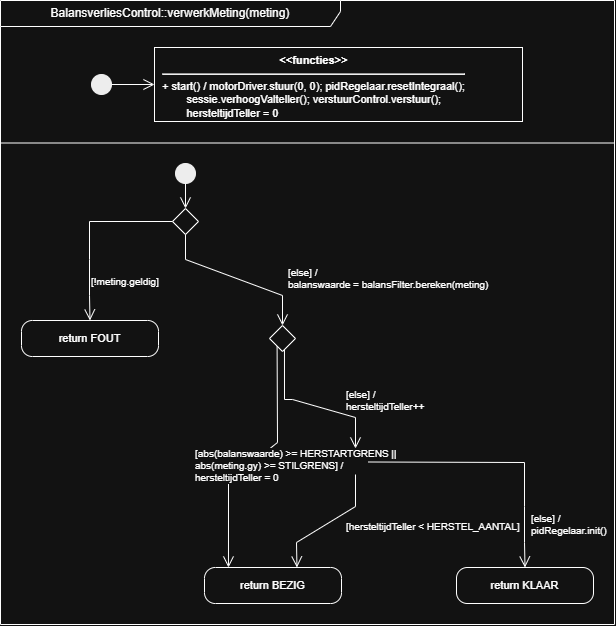

The diagram above was exported from draw.io. Its source (the exported page's mxGraphModel, read from the mxfile embedded in the PNG):
<mxGraphModel dx="1018" dy="710" grid="1" gridSize="10" guides="1" tooltips="1" connect="1" arrows="1" fold="1" page="0" pageScale="1" pageWidth="1200" pageHeight="1600" math="0" shadow="0">
  <root>
    <mxCell id="0" />
    <mxCell id="1" parent="0" />
    <mxCell id="esp5fr" parent="1" style="shape=umlFrame;whiteSpace=wrap;html=1;width=340;height=26;" value="BalansverliesControl::verwerkMeting(meting)" vertex="1">
      <mxGeometry height="624" width="614" x="4" y="4" as="geometry" />
    </mxCell>
    <mxCell id="esp5sep" parent="1" style="line;strokeWidth=1;html=1;" value="" vertex="1">
      <mxGeometry height="1" width="614" x="4" y="146" as="geometry" />
    </mxCell>
    <mxCell id="esp5a0" parent="1" style="ellipse;fillColor=#000000;strokeColor=#000000;" value="" vertex="1">
      <mxGeometry height="20" width="20" x="95" y="78" as="geometry" />
    </mxCell>
    <mxCell id="esp5a1" parent="1" style="rounded=0;whiteSpace=wrap;html=1;align=left;verticalAlign=top;spacingLeft=6;fontSize=11;" value="&lt;div style='text-align:center'&gt;&lt;b&gt;&amp;lt;&amp;lt;functies&amp;gt;&amp;gt;&lt;/b&gt;&lt;/div&gt;&lt;hr&gt;+ start() / motorDriver.stuur(0, 0); pidRegelaar.resetIntegraal();&lt;br&gt;&amp;nbsp;&amp;nbsp;&amp;nbsp;&amp;nbsp;&amp;nbsp;&amp;nbsp;&amp;nbsp;&amp;nbsp;sessie.verhoogValteller(); verstuurControl.verstuur();&lt;br&gt;&amp;nbsp;&amp;nbsp;&amp;nbsp;&amp;nbsp;&amp;nbsp;&amp;nbsp;&amp;nbsp;&amp;nbsp;hersteltijdTeller = 0" vertex="1">
      <mxGeometry height="74" width="368" x="158" y="51" as="geometry" />
    </mxCell>
    <mxCell id="esp5e2" edge="1" parent="1" source="esp5a0" style="endArrow=open;endSize=9;html=1;rounded=0;" target="esp5a1">
      <mxGeometry relative="1" as="geometry" />
    </mxCell>
    <mxCell id="esp5b3" parent="1" style="ellipse;fillColor=#000000;strokeColor=#000000;" value="" vertex="1">
      <mxGeometry height="20" width="20" x="179" y="167" as="geometry" />
    </mxCell>
    <mxCell id="esp5b4" parent="1" style="rounded=1;whiteSpace=wrap;html=1;fontSize=11;arcSize=30;" value="return FOUT" vertex="1">
      <mxGeometry height="36" width="137" x="25" y="324" as="geometry" />
    </mxCell>
    <mxCell id="esp5b5" parent="1" style="rounded=1;whiteSpace=wrap;html=1;fontSize=11;arcSize=30;" value="return BEZIG" vertex="1">
      <mxGeometry height="36" width="137" x="208" y="571" as="geometry" />
    </mxCell>
    <mxCell id="esp5b6" parent="1" style="rounded=1;whiteSpace=wrap;html=1;fontSize=11;arcSize=30;" value="return KLAAR" vertex="1">
      <mxGeometry height="36" width="137" x="460" y="571" as="geometry" />
    </mxCell>
    <mxCell id="esp5b7" parent="1" style="rhombus;whiteSpace=wrap;html=1;" value="" vertex="1">
      <mxGeometry height="26" width="26" x="176" y="212" as="geometry" />
    </mxCell>
    <mxCell id="esp5b8" parent="1" style="rhombus;whiteSpace=wrap;html=1;" value="" vertex="1">
      <mxGeometry height="26" width="26" x="273" y="329" as="geometry" />
    </mxCell>
    <mxCell id="esp5b9" parent="1" style="rhombus;whiteSpace=wrap;html=1;" value="" vertex="1">
      <mxGeometry height="26" width="26" x="346" y="452" as="geometry" />
    </mxCell>
    <mxCell id="esp5e10" edge="1" parent="1" source="esp5b3" style="endArrow=open;endSize=9;html=1;rounded=0;fontSize=10;align=left;labelBackgroundColor=#ffffff;exitX=0.500;exitY=1.000;exitDx=0;exitDy=0;entryX=0.500;entryY=0.000;entryDx=0;entryDy=0;" target="esp5b7" value="">
      <mxGeometry relative="1" as="geometry" />
    </mxCell>
    <mxCell id="esp5e11" edge="1" parent="1" source="esp5b7" style="endArrow=open;endSize=9;html=1;rounded=0;fontSize=10;align=left;labelBackgroundColor=#ffffff;exitX=0.000;exitY=0.500;exitDx=0;exitDy=0;entryX=0.500;entryY=0.000;entryDx=0;entryDy=0;" target="esp5b4" value="[!meting.geldig]">
      <mxGeometry relative="1" as="geometry">
        <mxPoint y="52" as="offset" />
        <Array as="points">
          <mxPoint x="93" y="225" />
          <mxPoint x="93" y="263" />
          <mxPoint x="93" y="299" />
        </Array>
      </mxGeometry>
    </mxCell>
    <mxCell id="esp5e12" edge="1" parent="1" source="esp5b7" style="endArrow=open;endSize=9;html=1;rounded=0;fontSize=10;align=left;labelBackgroundColor=#ffffff;exitX=0.500;exitY=1.000;exitDx=0;exitDy=0;entryX=0.500;entryY=0.000;entryDx=0;entryDy=0;" target="esp5b8" value="[else] /&#10;balanswaarde = balansFilter.bereken(meting)">
      <mxGeometry relative="1" as="geometry">
        <mxPoint x="50" as="offset" />
        <Array as="points">
          <mxPoint x="189" y="263" />
          <mxPoint x="286" y="299" />
        </Array>
      </mxGeometry>
    </mxCell>
    <mxCell id="esp5e13" edge="1" parent="1" source="esp5b8" style="endArrow=open;endSize=9;html=1;rounded=0;fontSize=10;align=left;labelBackgroundColor=#ffffff;exitX=0.288;exitY=0.797;exitDx=0;exitDy=0;entryX=0.175;entryY=0.000;entryDx=0;entryDy=0;" target="esp5b5" value="[abs(balanswaarde) &gt;= HERSTARTGRENS ||&#10; abs(meting.gy) &gt;= STILGRENS] /&#10;hersteltijdTeller = 0">
      <mxGeometry relative="1" as="geometry">
        <mxPoint x="-63" y="6" as="offset" />
        <Array as="points">
          <mxPoint x="281" y="446" />
          <mxPoint x="232" y="485" />
        </Array>
      </mxGeometry>
    </mxCell>
    <mxCell id="esp5e14" edge="1" parent="1" source="esp5b8" style="endArrow=open;endSize=9;html=1;rounded=0;fontSize=10;align=left;labelBackgroundColor=#ffffff;exitX=0.577;exitY=0.930;exitDx=0;exitDy=0;entryX=0.500;entryY=0.000;entryDx=0;entryDy=0;" target="esp5b9" value="[else] /&#10;hersteltijdTeller++">
      <mxGeometry relative="1" as="geometry">
        <mxPoint x="34" y="-4" as="offset" />
        <Array as="points">
          <mxPoint x="288" y="403" />
          <mxPoint x="296" y="403" />
          <mxPoint x="359" y="421" />
        </Array>
      </mxGeometry>
    </mxCell>
    <mxCell id="esp5e15" edge="1" parent="1" source="esp5b9" style="endArrow=open;endSize=9;html=1;rounded=0;fontSize=10;align=left;labelBackgroundColor=#ffffff;exitX=0.500;exitY=1.000;exitDx=0;exitDy=0;entryX=0.675;entryY=0.000;entryDx=0;entryDy=0;" target="esp5b5" value="[hersteltijdTeller &lt; HERSTEL_AANTAL]">
      <mxGeometry relative="1" as="geometry">
        <mxPoint x="15" y="4" as="offset" />
        <Array as="points">
          <mxPoint x="359" y="510" />
          <mxPoint x="300" y="546" />
        </Array>
      </mxGeometry>
    </mxCell>
    <mxCell id="esp5e16" edge="1" parent="1" source="esp5b9" style="endArrow=open;endSize=9;html=1;rounded=0;fontSize=10;align=left;labelBackgroundColor=#ffffff;exitX=0.988;exitY=0.519;exitDx=0;exitDy=0;entryX=0.500;entryY=0.000;entryDx=0;entryDy=0;" target="esp5b6" value="[else] /&#10;pidRegelaar.init()">
      <mxGeometry relative="1" as="geometry">
        <mxPoint x="30" y="62" as="offset" />
        <Array as="points">
          <mxPoint x="528" y="466" />
          <mxPoint x="528" y="510" />
          <mxPoint x="528" y="546" />
        </Array>
      </mxGeometry>
    </mxCell>
  </root>
</mxGraphModel>